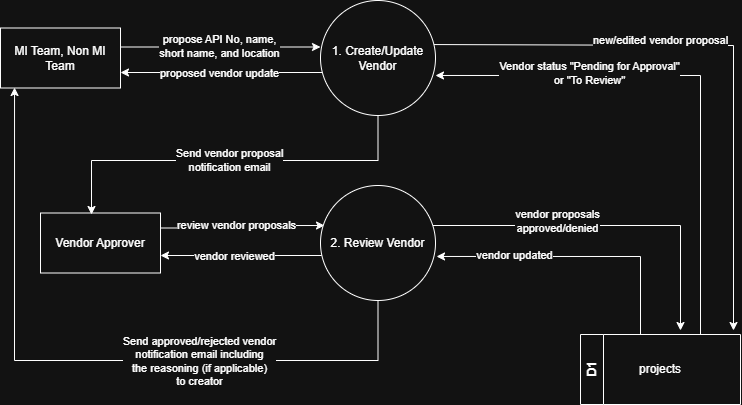

The diagram above was exported from draw.io. Its source (the exported page's mxGraphModel, read from the mxfile embedded in the PNG):
<mxGraphModel dx="1216" dy="1138" grid="1" gridSize="10" guides="1" tooltips="1" connect="1" arrows="1" fold="1" page="1" pageScale="1" pageWidth="850" pageHeight="1100" math="0" shadow="0">
  <root>
    <mxCell id="-6zasLW6uibc1h-IdOj7-0" />
    <mxCell id="-6zasLW6uibc1h-IdOj7-1" parent="-6zasLW6uibc1h-IdOj7-0" />
    <mxCell id="-6zasLW6uibc1h-IdOj7-2" value="" style="edgeStyle=orthogonalEdgeStyle;rounded=0;orthogonalLoop=1;jettySize=auto;html=1;" edge="1" parent="-6zasLW6uibc1h-IdOj7-1">
      <mxGeometry relative="1" as="geometry">
        <mxPoint x="382.7277442494833" y="132" as="sourcePoint" />
        <mxPoint x="180" y="132" as="targetPoint" />
        <Array as="points">
          <mxPoint x="260" y="132" />
          <mxPoint x="260" y="132" />
        </Array>
      </mxGeometry>
    </mxCell>
    <mxCell id="-6zasLW6uibc1h-IdOj7-3" value="proposed vendor update" style="edgeLabel;html=1;align=center;verticalAlign=middle;resizable=0;points=[];" vertex="1" connectable="0" parent="-6zasLW6uibc1h-IdOj7-2">
      <mxGeometry x="0.0259" y="-3" relative="1" as="geometry">
        <mxPoint y="3" as="offset" />
      </mxGeometry>
    </mxCell>
    <mxCell id="-6zasLW6uibc1h-IdOj7-4" style="edgeStyle=orthogonalEdgeStyle;rounded=0;orthogonalLoop=1;jettySize=auto;html=1;exitX=0.974;exitY=0.383;exitDx=0;exitDy=0;exitPerimeter=0;" edge="1" parent="-6zasLW6uibc1h-IdOj7-1" source="-6zasLW6uibc1h-IdOj7-6">
      <mxGeometry relative="1" as="geometry">
        <mxPoint x="793" y="390" as="targetPoint" />
        <mxPoint x="529.9950000000001" y="104.04500000000007" as="sourcePoint" />
        <Array as="points">
          <mxPoint x="793" y="105" />
        </Array>
      </mxGeometry>
    </mxCell>
    <mxCell id="-6zasLW6uibc1h-IdOj7-5" value="new/edited vendor proposal" style="edgeLabel;html=1;align=center;verticalAlign=middle;resizable=0;points=[];" vertex="1" connectable="0" parent="-6zasLW6uibc1h-IdOj7-4">
      <mxGeometry x="-0.2158" y="1" relative="1" as="geometry">
        <mxPoint x="-3" y="-4" as="offset" />
      </mxGeometry>
    </mxCell>
    <mxCell id="-6zasLW6uibc1h-IdOj7-6" value="1. Create/Update Vendor" style="ellipse;whiteSpace=wrap;html=1;aspect=fixed;" vertex="1" parent="-6zasLW6uibc1h-IdOj7-1">
      <mxGeometry x="380" y="60" width="115" height="115" as="geometry" />
    </mxCell>
    <mxCell id="-6zasLW6uibc1h-IdOj7-7" style="edgeStyle=orthogonalEdgeStyle;rounded=0;orthogonalLoop=1;jettySize=auto;html=1;entryX=0;entryY=0.5;entryDx=0;entryDy=0;" edge="1" parent="-6zasLW6uibc1h-IdOj7-1">
      <mxGeometry relative="1" as="geometry">
        <mxPoint x="180" y="106.5" as="sourcePoint" />
        <mxPoint x="380" y="106.5" as="targetPoint" />
      </mxGeometry>
    </mxCell>
    <mxCell id="-6zasLW6uibc1h-IdOj7-8" value="propose API No, name, &lt;br&gt;short name, and location" style="edgeLabel;html=1;align=center;verticalAlign=middle;resizable=0;points=[];" vertex="1" connectable="0" parent="-6zasLW6uibc1h-IdOj7-7">
      <mxGeometry x="-0.0222" y="2" relative="1" as="geometry">
        <mxPoint y="1" as="offset" />
      </mxGeometry>
    </mxCell>
    <mxCell id="-6zasLW6uibc1h-IdOj7-9" value="MI Team, Non MI Team" style="whiteSpace=wrap;html=1;" vertex="1" parent="-6zasLW6uibc1h-IdOj7-1">
      <mxGeometry x="60" y="87.5" width="120" height="60" as="geometry" />
    </mxCell>
    <mxCell id="-6zasLW6uibc1h-IdOj7-10" value="D1" style="swimlane;horizontal=0;whiteSpace=wrap;html=1;" vertex="1" parent="-6zasLW6uibc1h-IdOj7-1">
      <mxGeometry x="640" y="394" width="160" height="70" as="geometry" />
    </mxCell>
    <mxCell id="-6zasLW6uibc1h-IdOj7-11" value="projects" style="text;html=1;whiteSpace=wrap;strokeColor=none;fillColor=none;align=center;verticalAlign=middle;rounded=0;" vertex="1" parent="-6zasLW6uibc1h-IdOj7-10">
      <mxGeometry x="50" y="20" width="60" height="30" as="geometry" />
    </mxCell>
    <mxCell id="-6zasLW6uibc1h-IdOj7-14" style="edgeStyle=orthogonalEdgeStyle;rounded=0;orthogonalLoop=1;jettySize=auto;html=1;entryX=0.035;entryY=0.348;entryDx=0;entryDy=0;entryPerimeter=0;exitX=1;exitY=0.25;exitDx=0;exitDy=0;" edge="1" parent="-6zasLW6uibc1h-IdOj7-1" target="-6zasLW6uibc1h-IdOj7-21" source="-6zasLW6uibc1h-IdOj7-16">
      <mxGeometry relative="1" as="geometry">
        <mxPoint x="230" y="285" as="sourcePoint" />
        <mxPoint x="380" y="285" as="targetPoint" />
      </mxGeometry>
    </mxCell>
    <mxCell id="-6zasLW6uibc1h-IdOj7-15" value="review vendor proposals" style="edgeLabel;html=1;align=center;verticalAlign=middle;resizable=0;points=[];" vertex="1" connectable="0" parent="-6zasLW6uibc1h-IdOj7-14">
      <mxGeometry x="-0.1178" y="-1" relative="1" as="geometry">
        <mxPoint x="2" y="-4" as="offset" />
      </mxGeometry>
    </mxCell>
    <mxCell id="-6zasLW6uibc1h-IdOj7-16" value="Vendor Approver" style="whiteSpace=wrap;html=1;" vertex="1" parent="-6zasLW6uibc1h-IdOj7-1">
      <mxGeometry x="100" y="272.5" width="120" height="60" as="geometry" />
    </mxCell>
    <mxCell id="-6zasLW6uibc1h-IdOj7-17" style="edgeStyle=orthogonalEdgeStyle;rounded=0;orthogonalLoop=1;jettySize=auto;html=1;" edge="1" parent="-6zasLW6uibc1h-IdOj7-1" source="-6zasLW6uibc1h-IdOj7-21" target="-6zasLW6uibc1h-IdOj7-16">
      <mxGeometry relative="1" as="geometry">
        <Array as="points">
          <mxPoint x="270" y="315" />
          <mxPoint x="270" y="315" />
        </Array>
      </mxGeometry>
    </mxCell>
    <mxCell id="-6zasLW6uibc1h-IdOj7-18" value="vendor reviewed" style="edgeLabel;html=1;align=center;verticalAlign=middle;resizable=0;points=[];" vertex="1" connectable="0" parent="-6zasLW6uibc1h-IdOj7-17">
      <mxGeometry x="0.1657" y="3" relative="1" as="geometry">
        <mxPoint x="6" y="-3" as="offset" />
      </mxGeometry>
    </mxCell>
    <mxCell id="-6zasLW6uibc1h-IdOj7-19" style="edgeStyle=orthogonalEdgeStyle;rounded=0;orthogonalLoop=1;jettySize=auto;html=1;" edge="1" parent="-6zasLW6uibc1h-IdOj7-1" source="-6zasLW6uibc1h-IdOj7-21">
      <mxGeometry relative="1" as="geometry">
        <mxPoint x="740" y="390" as="targetPoint" />
        <Array as="points">
          <mxPoint x="740" y="285" />
        </Array>
      </mxGeometry>
    </mxCell>
    <mxCell id="-6zasLW6uibc1h-IdOj7-20" value="vendor proposals&lt;br&gt;approved/denied" style="edgeLabel;html=1;align=center;verticalAlign=middle;resizable=0;points=[];" vertex="1" connectable="0" parent="-6zasLW6uibc1h-IdOj7-19">
      <mxGeometry x="0.03" y="1" relative="1" as="geometry">
        <mxPoint x="-58" y="-4" as="offset" />
      </mxGeometry>
    </mxCell>
    <mxCell id="-6zasLW6uibc1h-IdOj7-21" value="2. Review Vendor" style="ellipse;whiteSpace=wrap;html=1;aspect=fixed;" vertex="1" parent="-6zasLW6uibc1h-IdOj7-1">
      <mxGeometry x="380" y="245" width="115" height="115" as="geometry" />
    </mxCell>
    <mxCell id="-6zasLW6uibc1h-IdOj7-30" style="edgeStyle=orthogonalEdgeStyle;rounded=0;orthogonalLoop=1;jettySize=auto;html=1;entryX=1.009;entryY=0.617;entryDx=0;entryDy=0;entryPerimeter=0;" edge="1" parent="-6zasLW6uibc1h-IdOj7-1" source="-6zasLW6uibc1h-IdOj7-10" target="-6zasLW6uibc1h-IdOj7-21">
      <mxGeometry relative="1" as="geometry">
        <Array as="points">
          <mxPoint x="700" y="316" />
        </Array>
      </mxGeometry>
    </mxCell>
    <mxCell id="-6zasLW6uibc1h-IdOj7-31" value="vendor updated" style="edgeLabel;html=1;align=center;verticalAlign=middle;resizable=0;points=[];" vertex="1" connectable="0" parent="-6zasLW6uibc1h-IdOj7-30">
      <mxGeometry x="0.269" y="-1" relative="1" as="geometry">
        <mxPoint x="-26" as="offset" />
      </mxGeometry>
    </mxCell>
    <mxCell id="4OYDy8y9JWRo5mtVkIRE-2" style="edgeStyle=orthogonalEdgeStyle;rounded=0;orthogonalLoop=1;jettySize=auto;html=1;entryX=1;entryY=0.652;entryDx=0;entryDy=0;entryPerimeter=0;" edge="1" parent="-6zasLW6uibc1h-IdOj7-1" source="-6zasLW6uibc1h-IdOj7-10" target="-6zasLW6uibc1h-IdOj7-6">
      <mxGeometry relative="1" as="geometry">
        <Array as="points">
          <mxPoint x="760" y="135" />
        </Array>
      </mxGeometry>
    </mxCell>
    <mxCell id="4OYDy8y9JWRo5mtVkIRE-3" value="Vendor status &quot;Pending for Approval&quot; &lt;br&gt;or &quot;To Review&quot;" style="edgeLabel;html=1;align=center;verticalAlign=middle;resizable=0;points=[];" vertex="1" connectable="0" parent="4OYDy8y9JWRo5mtVkIRE-2">
      <mxGeometry x="0.6103" y="-2" relative="1" as="geometry">
        <mxPoint x="51" as="offset" />
      </mxGeometry>
    </mxCell>
    <mxCell id="4OYDy8y9JWRo5mtVkIRE-8" style="edgeStyle=orthogonalEdgeStyle;rounded=0;orthogonalLoop=1;jettySize=auto;html=1;entryX=0.425;entryY=0.025;entryDx=0;entryDy=0;entryPerimeter=0;" edge="1" parent="-6zasLW6uibc1h-IdOj7-1" source="-6zasLW6uibc1h-IdOj7-6" target="-6zasLW6uibc1h-IdOj7-16">
      <mxGeometry relative="1" as="geometry">
        <Array as="points">
          <mxPoint x="438" y="220" />
          <mxPoint x="151" y="220" />
        </Array>
      </mxGeometry>
    </mxCell>
    <mxCell id="4OYDy8y9JWRo5mtVkIRE-9" value="Send vendor proposal&lt;br&gt;notification email" style="edgeLabel;html=1;align=center;verticalAlign=middle;resizable=0;points=[];" vertex="1" connectable="0" parent="4OYDy8y9JWRo5mtVkIRE-8">
      <mxGeometry x="0.0091" y="-1" relative="1" as="geometry">
        <mxPoint x="1" as="offset" />
      </mxGeometry>
    </mxCell>
    <mxCell id="4OYDy8y9JWRo5mtVkIRE-10" style="edgeStyle=orthogonalEdgeStyle;rounded=0;orthogonalLoop=1;jettySize=auto;html=1;entryX=0.117;entryY=0.992;entryDx=0;entryDy=0;entryPerimeter=0;" edge="1" parent="-6zasLW6uibc1h-IdOj7-1" source="-6zasLW6uibc1h-IdOj7-21" target="-6zasLW6uibc1h-IdOj7-9">
      <mxGeometry relative="1" as="geometry">
        <Array as="points">
          <mxPoint x="438" y="420" />
          <mxPoint x="74" y="420" />
        </Array>
      </mxGeometry>
    </mxCell>
    <mxCell id="4OYDy8y9JWRo5mtVkIRE-11" value="Text" style="edgeLabel;html=1;align=center;verticalAlign=middle;resizable=0;points=[];" vertex="1" connectable="0" parent="4OYDy8y9JWRo5mtVkIRE-10">
      <mxGeometry x="-0.3438" y="4" relative="1" as="geometry">
        <mxPoint x="-8" y="-4" as="offset" />
      </mxGeometry>
    </mxCell>
    <mxCell id="4OYDy8y9JWRo5mtVkIRE-12" value="Send approved/rejected vendor&lt;br&gt;notification email including &lt;br&gt;the reasoning (if applicable) &lt;br&gt;to creator" style="edgeLabel;html=1;align=center;verticalAlign=middle;resizable=0;points=[];" vertex="1" connectable="0" parent="4OYDy8y9JWRo5mtVkIRE-10">
      <mxGeometry x="-0.3123" relative="1" as="geometry">
        <mxPoint as="offset" />
      </mxGeometry>
    </mxCell>
  </root>
</mxGraphModel>